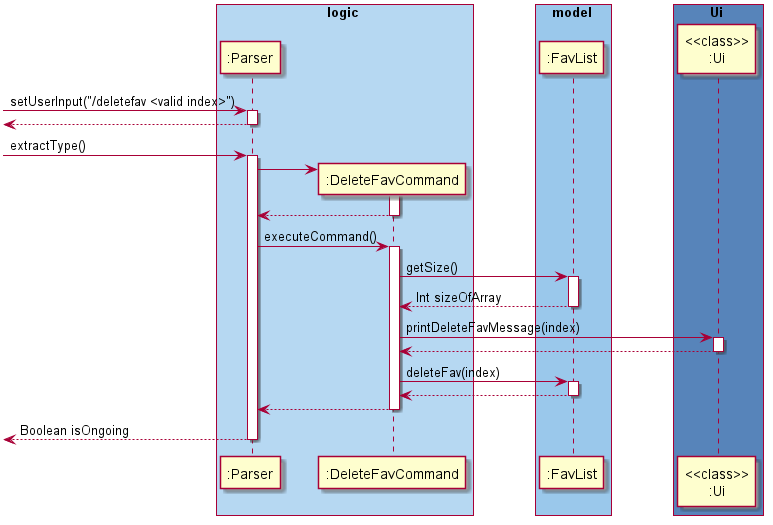

The diagram above was rendered by PlantUML. Its source (embedded in the PNG):
@startuml
skinparam BoxPadding 30
box logic #B6D8F2
participant ":Parser"
participant ":DeleteFavCommand"
end box
box model #9AC8EB
participant ":FavList"
end box
box Ui #5784BA
participant "<<class>>\n:Ui"
end box
[-> ":Parser" : setUserInput("/deletefav <valid index>")
activate ":Parser"
[<-- ":Parser"
deactivate ":Parser"

[-> ":Parser" : extractType()
activate ":Parser"
create ":DeleteFavCommand"
":Parser" -> ":DeleteFavCommand"
activate ":DeleteFavCommand"
":DeleteFavCommand" --> ":Parser"
deactivate ":DeleteFavCommand"
":Parser" -> ":DeleteFavCommand" : executeCommand()


activate ":DeleteFavCommand"
":DeleteFavCommand" -> ":FavList" : getSize()
activate ":FavList"
":FavList" --> ":DeleteFavCommand" : Int sizeOfArray
deactivate ":FavList"

":DeleteFavCommand" -> "<<class>>\n:Ui" :printDeleteFavMessage(index)
activate "<<class>>\n:Ui"
"<<class>>\n:Ui" --> ":DeleteFavCommand"
deactivate "<<class>>\n:Ui"

":DeleteFavCommand" -> ":FavList" : deleteFav(index)
activate ":FavList"
":FavList" --> ":DeleteFavCommand"
deactivate ":FavList"
":DeleteFavCommand" --> ":Parser"
deactivate ":DeleteFavCommand"
[<--":Parser" : Boolean isOngoing
deactivate ":Parser"

@enduml